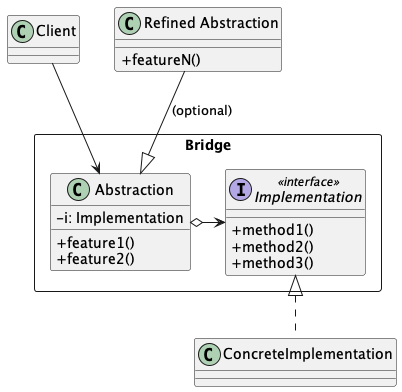

The diagram above was rendered by PlantUML. Its source (embedded in the PNG):
@startuml Bridge Structure
skinparam ClassAttributeIconSize 0

class Client

rectangle Bridge {
  class Abstraction {
    - i: Implementation
    + feature1()
    + feature2()
  }

  interface Implementation <<interface>> {
    + method1()
    + method2()
    + method3()
  }
}

class "Refined Abstraction" as RefinedAbstraction {
  + featureN()
}

class ConcreteImplementation implements Implementation

Client --> Abstraction

Abstraction o-> Implementation

RefinedAbstraction --|> Abstraction :(optional)


@enduml